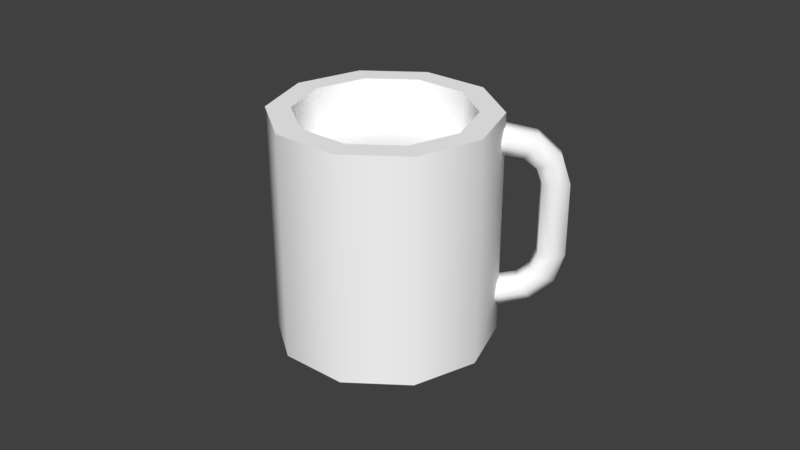 # Source: Cup.blend  (saved by Blender 2.78.0; exported with 4.5.12 LTS)
import bpy
from mathutils import Matrix  # noqa: F401  (used for matrix-valued properties, if any)

bpy.ops.wm.read_factory_settings(use_empty=True)
scene = bpy.context.scene
scene.name = 'Scene'

# ---- collections
col_collection_1 = bpy.data.collections.new('Collection 1'); scene.collection.children.link(col_collection_1)

# ---- materials (node trees are filled in below, after node groups)
mat_material = bpy.data.materials.new('Material')
mat_material.alpha_threshold = 0.0
mat_material.use_transparent_shadow = False
mat_material.diffuse_color = (1.0, 1.0, 1.0, 1.0)
mat_material.roughness = 0.5

# ---- material node trees

# ---- world
world_world = bpy.data.worlds.new('World'); scene.world = world_world
world_world.color = (0.05088, 0.05088, 0.05088)
world_world.use_sun_shadow = False
world_world.sun_shadow_jitter_overblur = 0.0
world_world.cycles.sampling_method = 'MANUAL'

# ---- meshes
me_mk2crewcabin_000 = bpy.data.meshes.new('Mk2CrewCabin.000')
me_mk2crewcabin_000.from_pydata([(-0.02172, 0.05493, 0.01654), (-0.0085, 0.05493, 0.02622), (0.007884, 0.05493, 0.02628), (-0.0216, 0.05493, -0.01463), (-0.02172, 0.06892, 0.01654), (-0.0085, 0.06892, 0.02622), (0.007884, 0.06892, 0.02628), (0.0263, 0.05493, 0.001137), (-0.02672, 0.05493, 0.0009359), (-0.02672, 0.06892, 0.0009359), (-0.02771, 0.06893, 0.02086), (-0.01081, 0.06892, 0.03324), (0.02117, 0.05493, 0.0167), (0.02117, 0.06892, 0.0167), (0.01014, 0.06892, 0.03332), (0.008075, 0.05493, -0.02414), (-0.0216, 0.06892, -0.01463), (-0.03411, 0.06893, 0.0009079), (-0.02771, -0.00134, 0.02086), (-0.01081, -0.00134, 0.03324), (0.0263, 0.06892, 0.001137), (0.02714, 0.06892, 0.02107), (0.01014, -0.00134, 0.03332), (-0.008309, 0.05493, -0.02421), (0.02129, 0.05493, -0.01446), (-0.008309, 0.06892, -0.02421), (-0.02756, 0.06893, -0.01899), (-0.03411, -0.00134, 0.0009078), (0.02129, 0.06892, -0.01446), (0.03369, 0.06892, 0.001165), (0.02714, -0.00134, 0.02107), (0.008075, 0.06892, -0.02414), (-0.02756, -0.00134, -0.01899), (0.02729, 0.06892, -0.01879), (0.03369, -0.00134, 0.001165), (0.01039, 0.06892, -0.03117), (-0.01057, 0.06892, -0.03124), (-0.01057, -0.00134, -0.03124), (0.02729, -0.00134, -0.01879), (0.01039, -0.00134, -0.03117), (0.0431, 0.04771, -0.02954), (0.0431, 0.02487, -0.02954), (0.0402, 0.02487, -0.03324), (0.0402, 0.04771, -0.03324), (0.03801, 0.05652, -0.03151), (0.04091, 0.05652, -0.02782), (0.04091, 0.01606, -0.02782), (0.03801, 0.01606, -0.03151), (0.03555, 0.02487, -0.03257), (0.03555, 0.04771, -0.03257), (0.03959, 0.05449, -0.0238), (0.03555, 0.06276, -0.02361), (0.03379, 0.01809, -0.03118), (0.04135, 0.02487, -0.02518), (0.03555, 0.009818, -0.02361), (0.03264, 0.009818, -0.0273), (0.0338, 0.02487, -0.02821), (0.0338, 0.04771, -0.02821), (0.04135, 0.04771, -0.02518), (0.0354, 0.05924, -0.0205), (0.03379, 0.05449, -0.03118), (0.03264, 0.06276, -0.0273), (0.02959, 0.01334, -0.02789), (0.03959, 0.01809, -0.0238), (0.02845, 0.007825, -0.01803), (0.02555, 0.007825, -0.02172), (0.03247, 0.02012, -0.02716), (0.03671, 0.02487, -0.02452), (0.03671, 0.04771, -0.02452), (0.03537, 0.05246, -0.02347), (0.03235, 0.05572, -0.02109), (0.02555, 0.06476, -0.02172), (0.02845, 0.06476, -0.01803), (0.0299, 0.06069, -0.01618), (0.02945, 0.01686, -0.02479), (0.0241, 0.01189, -0.02357), (0.0354, 0.01334, -0.0205), (0.02572, 0.007825, -0.01588), (0.02282, 0.007825, -0.01958), (0.03247, 0.05246, -0.02716), (0.03537, 0.02012, -0.02347), (0.02845, 0.05662, -0.01803), (0.02959, 0.05924, -0.02789), (0.02282, 0.06476, -0.01958), (0.02572, 0.06476, -0.01588), (0.02555, 0.01596, -0.02172), (0.02137, 0.01189, -0.02142), (0.0299, 0.01189, -0.01618), (0.03235, 0.01686, -0.02109), (0.02945, 0.05572, -0.02479), (0.02555, 0.05662, -0.02172), (0.02717, 0.06069, -0.01404), (0.0241, 0.06069, -0.02357), (0.02137, 0.06069, -0.02142), (0.02572, 0.05662, -0.01588), (0.02845, 0.01596, -0.01803), (0.02282, 0.01596, -0.01958), (0.02717, 0.01189, -0.01404), (0.02282, 0.05662, -0.01958), (0.02572, 0.01596, -0.01588)], [], [(12, 7, 24, 15, 23, 3, 8, 0, 1, 2), (1, 0, 4, 5), (2, 1, 5, 6), (0, 8, 9, 4), (5, 4, 10, 11), (12, 2, 6, 13), (6, 5, 11, 14), (8, 3, 16, 9), (4, 9, 17, 10), (18, 19, 11, 10), (7, 12, 13, 20), (13, 6, 14, 21), (19, 22, 14, 11), (3, 23, 25, 16), (9, 16, 26, 17), (27, 18, 10, 17), (24, 7, 20, 28), (20, 13, 21, 29), (22, 30, 21, 14), (23, 15, 31, 25), (15, 24, 28, 31), (16, 25, 36, 26), (32, 27, 17, 26), (28, 20, 29, 33), (30, 34, 29, 21), (25, 31, 35, 36), (31, 28, 33, 35), (37, 32, 26, 36), (34, 38, 33, 29), (39, 37, 36, 35), (38, 39, 35, 33), (40, 41, 42, 43), (40, 43, 44, 45), (42, 41, 46, 47), (43, 42, 48, 49), (45, 50, 58, 40), (43, 49, 60, 44), (45, 44, 61, 51), (47, 52, 48, 42), (41, 53, 63, 46), (47, 46, 54, 55), (49, 48, 56, 57), (50, 45, 51, 59), (52, 47, 55, 62), (46, 63, 76, 54), (55, 54, 64, 65), (52, 66, 56, 48), (49, 57, 79, 60), (57, 56, 67, 68), (41, 40, 58, 53), (50, 69, 68, 58), (59, 70, 69, 50), (44, 60, 82, 61), (51, 61, 71, 72), (59, 51, 72, 73), (62, 74, 66, 52), (53, 67, 80, 63), (62, 55, 65, 75), (54, 76, 87, 64), (65, 64, 77, 78), (66, 80, 67, 56), (57, 68, 69, 79), (68, 67, 53, 58), (70, 59, 73, 81), (61, 82, 92, 71), (72, 71, 83, 84), (74, 62, 75, 85), (63, 80, 88, 76), (75, 65, 78, 86), (64, 87, 97, 77), (80, 66, 74, 88), (60, 79, 89, 82), (79, 69, 70, 89), (81, 90, 89, 70), (73, 72, 84, 91), (71, 92, 93, 83), (81, 73, 91, 94), (85, 95, 88, 74), (85, 75, 86, 96), (76, 88, 95, 87), (90, 81, 94, 98), (82, 89, 90, 92), (92, 90, 98, 93), (95, 85, 96, 99), (87, 95, 99, 97)])
me_mk2crewcabin_000.polygons.foreach_set('use_smooth', [True] * 85)
_k = set([(0, 1), (0, 8), (1, 2), (2, 12), (3, 8), (3, 23), (4, 5), (4, 9), (5, 6), (6, 13), (7, 12), (7, 24), (9, 16), (10, 11), (10, 17), (11, 14), (13, 20), (14, 21), (15, 23), (15, 24), (16, 25), (17, 26), (20, 28), (21, 29), (25, 31), (26, 36), (28, 31), (29, 33), (33, 35), (35, 36)])
me_mk2crewcabin_000.attributes.new('sharp_edge', 'BOOLEAN', 'EDGE').data.foreach_set('value', [ (min(e.vertices), max(e.vertices)) in _k for e in me_mk2crewcabin_000.edges])
_uv = me_mk2crewcabin_000.uv_layers.new(name='UVMap')
_uv.uv.foreach_set('vector', [0.1644, 0.7585, 0.1678, 0.7688, 0.1644, 0.779, 0.1557, 0.7853, 0.1449, 0.7853, 0.1362, 0.779, 0.1329, 0.7688, 0.1362, 0.7585, 0.1449, 0.7522, 0.1557, 0.7522, 0.1854, 0.8086, 0.1807, 0.8122, 0.1748, 0.8077, 0.1835, 0.8022, 0.1914, 0.809, 0.1854, 0.8086, 0.1835, 0.8022, 0.1936, 0.8021, 0.1807, 0.8122, 0.1793, 0.8179, 0.1705, 0.8181, 0.1748, 0.8077, 0.1835, 0.8022, 0.1748, 0.8077, 0.171, 0.8046, 0.1824, 0.7979, 0.1963, 0.813, 0.1914, 0.809, 0.1936, 0.8021, 0.2024, 0.8081, 0.1936, 0.8021, 0.1835, 0.8022, 0.1824, 0.7979, 0.195, 0.7979, 0.1793, 0.8179, 0.181, 0.8239, 0.1746, 0.829, 0.1705, 0.8181, 0.1748, 0.8077, 0.1705, 0.8181, 0.1657, 0.818, 0.171, 0.8046, 0.1117, 0.8464, 0.09726, 0.8464, 0.09726, 0.7979, 0.1117, 0.7979, 0.1986, 0.8186, 0.1963, 0.813, 0.2024, 0.8081, 0.2064, 0.8182, 0.2024, 0.8081, 0.1936, 0.8021, 0.195, 0.7979, 0.2061, 0.8053, 0.09726, 0.8464, 0.08279, 0.8464, 0.08279, 0.7979, 0.09726, 0.7979, 0.181, 0.8239, 0.186, 0.8277, 0.184, 0.8351, 0.1746, 0.829, 0.1705, 0.8181, 0.1746, 0.829, 0.1706, 0.832, 0.1657, 0.818, 0.1262, 0.8464, 0.1117, 0.8464, 0.1117, 0.7979, 0.1262, 0.7979, 0.197, 0.8244, 0.1986, 0.8186, 0.2064, 0.8182, 0.2028, 0.8283, 0.2064, 0.8182, 0.2024, 0.8081, 0.2061, 0.8053, 0.211, 0.8182, 0.08279, 0.8464, 0.06832, 0.8464, 0.06832, 0.7979, 0.08279, 0.7979, 0.186, 0.8277, 0.1921, 0.8278, 0.1947, 0.8347, 0.184, 0.8351, 0.1921, 0.8278, 0.197, 0.8244, 0.2028, 0.8283, 0.1947, 0.8347, 0.1746, 0.829, 0.184, 0.8351, 0.1827, 0.8399, 0.1706, 0.832, 0.1407, 0.8464, 0.1262, 0.8464, 0.1262, 0.7979, 0.1407, 0.7979, 0.2028, 0.8283, 0.2064, 0.8182, 0.211, 0.8182, 0.2064, 0.8308, 0.06832, 0.8464, 0.05385, 0.8464, 0.05385, 0.7979, 0.06832, 0.7979, 0.184, 0.8351, 0.1947, 0.8347, 0.1964, 0.8389, 0.1827, 0.8399, 0.1947, 0.8347, 0.2028, 0.8283, 0.2064, 0.8308, 0.1964, 0.8389, 0.1551, 0.8464, 0.1407, 0.8464, 0.1407, 0.7979, 0.1551, 0.7979, 0.05385, 0.8464, 0.03938, 0.8464, 0.03938, 0.7979, 0.05385, 0.7979, 0.02491, 0.8464, 0.01044, 0.8464, 0.01044, 0.7979, 0.02491, 0.7979, 0.03938, 0.8464, 0.02491, 0.8464, 0.02491, 0.7979, 0.03938, 0.7979, 0.08078, 0.7624, 0.04817, 0.7624, 0.04817, 0.7564, 0.08078, 0.7564, 0.08078, 0.7624, 0.08078, 0.7564, 0.09053, 0.7564, 0.09053, 0.7624, 0.04817, 0.7564, 0.04817, 0.7624, 0.03812, 0.7624, 0.03812, 0.7564, 0.08078, 0.7564, 0.04817, 0.7564, 0.04817, 0.7503, 0.08078, 0.7503, 0.09053, 0.7624, 0.09053, 0.7682, 0.08078, 0.7682, 0.08078, 0.7624, 0.08078, 0.7564, 0.08078, 0.7503, 0.09053, 0.7503, 0.09053, 0.7564, 0.09053, 0.7624, 0.09053, 0.7564, 0.09981, 0.7564, 0.09981, 0.7624, 0.03812, 0.7564, 0.03812, 0.7503, 0.04817, 0.7503, 0.04817, 0.7564, 0.04817, 0.7624, 0.04817, 0.7682, 0.03812, 0.7682, 0.03812, 0.7624, 0.03812, 0.7564, 0.03812, 0.7624, 0.02892, 0.7624, 0.02892, 0.7564, 0.08078, 0.7878, 0.04817, 0.7878, 0.04817, 0.7815, 0.08078, 0.7815, 0.09053, 0.7682, 0.09053, 0.7624, 0.09981, 0.7624, 0.09981, 0.7682, 0.03812, 0.7503, 0.03812, 0.7564, 0.02892, 0.7564, 0.02892, 0.7503, 0.03812, 0.7624, 0.03812, 0.7682, 0.02892, 0.7682, 0.02892, 0.7624, 0.02892, 0.7564, 0.02892, 0.7624, 0.0203, 0.7624, 0.0203, 0.7564, 0.03812, 0.7878, 0.03812, 0.7815, 0.04817, 0.7815, 0.04817, 0.7878, 0.08078, 0.7878, 0.08078, 0.7815, 0.09053, 0.7815, 0.09053, 0.7878, 0.08078, 0.7815, 0.04817, 0.7815, 0.04817, 0.7746, 0.08078, 0.7746, 0.04817, 0.7624, 0.08078, 0.7624, 0.08078, 0.7682, 0.04817, 0.7682, 0.09053, 0.7682, 0.09053, 0.7746, 0.08078, 0.7746, 0.08078, 0.7682, 0.09981, 0.7682, 0.09981, 0.7746, 0.09053, 0.7746, 0.09053, 0.7682, 0.09053, 0.7564, 0.09053, 0.7503, 0.09981, 0.7503, 0.09981, 0.7564, 0.09981, 0.7624, 0.09981, 0.7564, 0.1085, 0.7564, 0.1085, 0.7624, 0.09981, 0.7682, 0.09981, 0.7624, 0.1085, 0.7624, 0.1085, 0.7682, 0.02892, 0.7878, 0.02892, 0.7815, 0.03812, 0.7815, 0.03812, 0.7878, 0.04817, 0.7682, 0.04817, 0.7746, 0.03812, 0.7746, 0.03812, 0.7682, 0.02892, 0.7503, 0.02892, 0.7564, 0.0203, 0.7564, 0.0203, 0.7503, 0.02892, 0.7624, 0.02892, 0.7682, 0.0203, 0.7682, 0.0203, 0.7624, 0.0203, 0.7564, 0.0203, 0.7624, 0.01593, 0.7624, 0.01593, 0.7564, 0.03812, 0.7815, 0.03812, 0.7746, 0.04817, 0.7746, 0.04817, 0.7815, 0.08078, 0.7815, 0.08078, 0.7746, 0.09053, 0.7746, 0.09053, 0.7815, 0.08078, 0.7746, 0.04817, 0.7746, 0.04817, 0.7682, 0.08078, 0.7682, 0.09981, 0.7746, 0.09981, 0.7682, 0.1085, 0.7682, 0.1085, 0.7746, 0.09981, 0.7564, 0.09981, 0.7503, 0.1085, 0.7503, 0.1085, 0.7564, 0.1085, 0.7624, 0.1085, 0.7564, 0.1129, 0.7564, 0.1129, 0.7624, 0.02892, 0.7815, 0.02892, 0.7878, 0.0203, 0.7878, 0.0203, 0.7815, 0.03812, 0.7682, 0.03812, 0.7746, 0.02892, 0.7746, 0.02892, 0.7682, 0.0203, 0.7503, 0.0203, 0.7564, 0.01593, 0.7564, 0.01593, 0.7503, 0.0203, 0.7624, 0.0203, 0.7682, 0.01593, 0.7682, 0.01593, 0.7624, 0.03812, 0.7746, 0.03812, 0.7815, 0.02892, 0.7815, 0.02892, 0.7746, 0.09053, 0.7878, 0.09053, 0.7815, 0.09981, 0.7815, 0.09981, 0.7878, 0.09053, 0.7815, 0.09053, 0.7746, 0.09981, 0.7746, 0.09981, 0.7815, 0.1085, 0.7746, 0.1085, 0.7815, 0.09981, 0.7815, 0.09981, 0.7746, 0.1085, 0.7682, 0.1085, 0.7624, 0.1129, 0.7624, 0.1129, 0.7682, 0.1085, 0.7564, 0.1085, 0.7503, 0.1129, 0.7503, 0.1129, 0.7564, 0.1085, 0.7746, 0.1085, 0.7682, 0.1129, 0.7682, 0.1129, 0.7746, 0.0203, 0.7815, 0.0203, 0.7746, 0.02892, 0.7746, 0.02892, 0.7815, 0.0203, 0.7815, 0.0203, 0.7878, 0.01593, 0.7878, 0.01593, 0.7815, 0.02892, 0.7682, 0.02892, 0.7746, 0.0203, 0.7746, 0.0203, 0.7682, 0.1085, 0.7815, 0.1085, 0.7746, 0.1129, 0.7746, 0.1129, 0.7815, 0.09981, 0.7878, 0.09981, 0.7815, 0.1085, 0.7815, 0.1085, 0.7878, 0.1085, 0.7878, 0.1085, 0.7815, 0.1129, 0.7815, 0.1129, 0.7878, 0.0203, 0.7746, 0.0203, 0.7815, 0.01593, 0.7815, 0.01593, 0.7746, 0.0203, 0.7682, 0.0203, 0.7746, 0.01593, 0.7746, 0.01593, 0.7682])
me_mk2crewcabin_000.materials.append(mat_material)
me_mk2crewcabin_000.use_remesh_preserve_volume = False
me_mk2crewcabin_000.use_remesh_preserve_attributes = False
me_mk2crewcabin_000.use_mirror_vertex_groups = False
me_mk2crewcabin_000.update()
me_mk2crewcabin_000.normals_split_custom_set([tuple(v) for v in zip(*[iter([9.518e-07, 1.0, 1.409e-07, 9.518e-07, 1.0, 1.409e-07, 9.518e-07, 1.0, 1.409e-07, 9.518e-07, 1.0, 1.409e-07, 9.518e-07, 1.0, 1.409e-07, 9.518e-07, 1.0, 1.409e-07, 9.518e-07, 1.0, 1.409e-07, 9.518e-07, 1.0, 1.409e-07, 9.518e-07, 1.0, 1.409e-07, 9.518e-07, 1.0, 1.409e-07, 0.3126, -7.069e-06, -0.9499, 0.8112, -1.471e-05, -0.5847, 0.8112, -1.471e-05, -0.5847, 0.3126, -7.069e-06, -0.9499, -0.3054, -1.098e-06, -0.9522, 0.3126, -7.069e-06, -0.9499, 0.3126, -7.069e-06, -0.9499, -0.3054, -1.098e-06, -0.9522, 0.8112, -1.471e-05, -0.5847, 1.0, -1.348e-05, 0.003792, 1.0, -1.348e-05, 0.003792, 0.8112, -1.471e-05, -0.5847, 1.896e-06, 1.0, -8.871e-07, 5.934e-06, 1.0, -2.772e-06, 5.934e-06, 1.0, -2.772e-06, 1.897e-06, 1.0, -8.872e-07, -0.8068, 4.671e-07, -0.5909, -0.3054, -1.098e-06, -0.9522, -0.3054, -1.098e-06, -0.9522, -0.8068, 4.671e-07, -0.5909, 0.0, 1.0, 4.436e-07, 1.896e-06, 1.0, -8.871e-07, 1.897e-06, 1.0, -8.872e-07, 0.0, 1.0, 4.436e-07, 1.0, -1.348e-05, 0.003792, 0.8068, -7.44e-06, 0.5908, 0.8068, -7.44e-06, 0.5908, 1.0, -1.348e-05, 0.003792, 5.934e-06, 1.0, -2.772e-06, 8.064e-06, 1.0, 1.846e-11, 8.064e-06, 1.0, 7.69e-12, 5.934e-06, 1.0, -2.772e-06, -0.8112, 4.157e-08, 0.5847, -0.3126, 4.866e-08, 0.9499, -0.3126, 4.866e-08, 0.9499, -0.8112, 4.157e-08, 0.5847, -1.0, 4.671e-07, -0.003794, -0.8068, 4.671e-07, -0.5909, -0.8068, 4.671e-07, -0.5909, -1.0, 4.671e-07, -0.003795, 0.0, 1.0, 0.0, 0.0, 1.0, 4.436e-07, 0.0, 1.0, 4.436e-07, 0.0, 1.0, 0.0, -0.3126, 4.866e-08, 0.9499, 0.3054, -1.592e-07, 0.9522, 0.3054, -1.592e-07, 0.9522, -0.3126, 4.866e-08, 0.9499, 0.8068, -7.44e-06, 0.5908, 0.3054, -3.667e-06, 0.9522, 0.3054, -3.667e-06, 0.9522, 0.8068, -7.44e-06, 0.5908, 8.064e-06, 1.0, 1.846e-11, 5.914e-06, 1.0, 2.772e-06, 5.914e-06, 1.0, 2.772e-06, 8.064e-06, 1.0, 7.69e-12, -1.0, 8.938e-07, -0.003791, -0.8112, 4.157e-08, 0.5847, -0.8112, 4.157e-08, 0.5847, -1.0, 8.938e-07, -0.003791, -0.8112, -1.535e-06, 0.5847, -1.0, 4.671e-07, -0.003794, -1.0, 4.671e-07, -0.003795, -0.8112, -1.535e-06, 0.5847, 0.0, 1.0, 0.0, 0.0, 1.0, 0.0, 0.0, 1.0, 0.0, 0.0, 1.0, 0.0, 0.3054, -1.592e-07, 0.9522, 0.8068, -1.164e-06, 0.5908, 0.8068, -1.164e-06, 0.5908, 0.3054, -1.592e-07, 0.9522, 0.3054, -3.667e-06, 0.9522, -0.3126, -2.499e-06, 0.9499, -0.3126, -2.499e-06, 0.9499, 0.3054, -3.667e-06, 0.9522, -0.3126, -2.499e-06, 0.9499, -0.8112, -1.535e-06, 0.5847, -0.8112, -1.535e-06, 0.5847, -0.3126, -2.499e-06, 0.9499, 5.914e-06, 1.0, 2.772e-06, 1.887e-06, 1.0, 1.774e-06, 1.887e-06, 1.0, 1.774e-06, 5.914e-06, 1.0, 2.772e-06, -0.8068, 1.398e-06, -0.5908, -1.0, 8.938e-07, -0.003791, -1.0, 8.938e-07, -0.003791, -0.8068, 1.398e-06, -0.5908, 0.0, 1.0, 4.436e-07, 0.0, 1.0, 0.0, 0.0, 1.0, 0.0, 0.0, 1.0, 4.436e-07, 0.8068, -1.164e-06, 0.5908, 1.0, -1.85e-06, 0.003794, 1.0, -1.85e-06, 0.003794, 0.8068, -1.164e-06, 0.5908, 1.887e-06, 1.0, 1.774e-06, 0.0, 1.0, 8.872e-07, 0.0, 1.0, 8.872e-07, 1.887e-06, 1.0, 1.774e-06, 0.0, 1.0, 8.872e-07, 0.0, 1.0, 4.436e-07, 0.0, 1.0, 4.436e-07, 0.0, 1.0, 8.872e-07, -0.3054, 9.495e-07, -0.9522, -0.8068, 1.398e-06, -0.5908, -0.8068, 1.398e-06, -0.5908, -0.3054, 9.495e-07, -0.9522, 1.0, -1.85e-06, 0.003794, 0.8112, -7.327e-07, -0.5847, 0.8112, -7.327e-07, -0.5847, 1.0, -1.85e-06, 0.003794, 0.3126, 5.65e-07, -0.9499, -0.3054, 9.495e-07, -0.9522, -0.3054, 9.495e-07, -0.9522, 0.3126, 5.65e-07, -0.9499, 0.8112, -7.327e-07, -0.5847, 0.3126, 5.65e-07, -0.9499, 0.3126, 5.65e-07, -0.9499, 0.8112, -7.327e-07, -0.5847, 0.9785, 0.1313, -0.1594, 0.9785, -0.1313, -0.1594, 0.3861, -0.1313, -0.9131, 0.3861, 0.1313, -0.9131, 0.9785, 0.1313, -0.1594, 0.3861, 0.1313, -0.9131, 0.2976, 0.4753, -0.828, 0.8748, 0.4753, -0.09349, 0.3861, -0.1313, -0.9131, 0.9785, -0.1313, -0.1594, 0.8748, -0.4753, -0.09349, 0.2976, -0.4753, -0.828, 0.3861, 0.1313, -0.9131, 0.3861, -0.1313, -0.9131, -0.5776, -0.01396, -0.8162, -0.5776, 0.01396, -0.8162, 0.8748, 0.4753, -0.09349, 0.6702, 0.04537, 0.7408, 0.6566, 0.01396, 0.7541, 0.9785, 0.1313, -0.1594, 0.3861, 0.1313, -0.9131, -0.5776, 0.01396, -0.8162, -0.5615, 0.04538, -0.8263, 0.2976, 0.4753, -0.828, 0.8748, 0.4753, -0.09349, 0.2976, 0.4753, -0.828, 0.03219, 0.7844, -0.6194, 0.6095, 0.7844, 0.1151, 0.2976, -0.4753, -0.828, -0.5615, -0.04538, -0.8263, -0.5776, -0.01396, -0.8162, 0.3861, -0.1313, -0.9131, 0.9785, -0.1313, -0.1594, 0.6566, -0.01396, 0.7541, 0.6702, -0.04537, 0.7408, 0.8748, -0.4753, -0.09349, 0.2976, -0.4753, -0.828, 0.8748, -0.4753, -0.09349, 0.6095, -0.7844, 0.1151, 0.03219, -0.7844, -0.6194, -0.5776, 0.01396, -0.8162, -0.5776, -0.01396, -0.8162, -0.9832, 0.1484, 0.1065, -0.9832, -0.1484, 0.1065, 0.6702, 0.04537, 0.7408, 0.8748, 0.4753, -0.09349, 0.6095, 0.7844, 0.1151, 0.6451, 0.07387, 0.7606, -0.5615, -0.04538, -0.8263, 0.2976, -0.4753, -0.828, 0.03219, -0.7844, -0.6194, -0.5866, -0.07387, -0.8065, 0.8748, -0.4753, -0.09349, 0.6702, -0.04537, 0.7408, 0.6451, -0.07386, 0.7606, 0.6095, -0.7844, 0.1151, 0.03219, -0.7844, -0.6194, 0.6095, -0.7844, 0.1151, 0.3716, -0.8704, 0.323, -0.226, -0.8704, -0.4374, -0.5615, -0.04538, -0.8263, -0.8782, 0.4783, 0.004768, -0.9832, 0.1484, 0.1065, -0.5776, -0.01396, -0.8162, -0.5776, 0.01396, -0.8162, -0.9832, -0.1484, 0.1065, -0.8782, -0.4783, 0.004773, -0.5615, 0.04538, -0.8263, -0.9832, -0.1484, 0.1065, -0.9832, 0.1484, 0.1065, -0.3358, 0.1484, 0.9302, -0.3358, -0.1484, 0.9302, 0.9785, -0.1313, -0.1594, 0.9785, 0.1313, -0.1594, 0.6566, 0.01396, 0.7541, 0.6566, -0.01396, 0.7541, 0.6702, 0.04537, 0.7408, -0.2121, -0.4783, 0.8522, -0.3358, -0.1484, 0.9302, 0.6566, 0.01396, 0.7541, 0.6451, 0.07387, 0.7606, 0.04893, -0.7609, 0.647, -0.2121, -0.4783, 0.8522, 0.6702, 0.04537, 0.7408, 0.2976, 0.4753, -0.828, -0.5615, 0.04538, -0.8263, -0.5866, 0.07387, -0.8065, 0.03219, 0.7844, -0.6194, 0.6095, 0.7844, 0.1151, 0.03219, 0.7844, -0.6194, -0.226, 0.8704, -0.4374, 0.3716, 0.8704, 0.323, 0.6451, 0.07387, 0.7606, 0.6095, 0.7844, 0.1151, 0.3716, 0.8704, 0.323, 0.6249, 0.03214, 0.7801, -0.5866, -0.07387, -0.8065, -0.6171, 0.7609, -0.2004, -0.8782, 0.4783, 0.004768, -0.5615, -0.04538, -0.8263, 0.6566, -0.01396, 0.7541, -0.3358, 0.1484, 0.9302, -0.2122, 0.4783, 0.8522, 0.6702, -0.04537, 0.7408, -0.5866, -0.07387, -0.8065, 0.03219, -0.7844, -0.6194, -0.226, -0.8704, -0.4374, -0.6103, -0.03215, -0.7915, 0.6095, -0.7844, 0.1151, 0.6451, -0.07386, 0.7606, 0.6249, -0.03214, 0.7801, 0.3716, -0.8704, 0.323, -0.226, -0.8704, -0.4374, 0.3716, -0.8704, 0.323, 0.309, -0.866, 0.3931, -0.309, -0.866, -0.3931, -0.8782, 0.4783, 0.004768, -0.2122, 0.4783, 0.8522, -0.3358, 0.1484, 0.9302, -0.9832, 0.1484, 0.1065, -0.9832, -0.1484, 0.1065, -0.3358, -0.1484, 0.9302, -0.2121, -0.4783, 0.8522, -0.8782, -0.4783, 0.004773, -0.3358, -0.1484, 0.9302, -0.3358, 0.1484, 0.9302, 0.6566, -0.01396, 0.7541, 0.6566, 0.01396, 0.7541, 0.04893, -0.7609, 0.647, 0.6451, 0.07387, 0.7606, 0.6249, 0.03214, 0.7801, 0.2512, -0.8564, 0.4511, 0.03219, 0.7844, -0.6194, -0.5866, 0.07387, -0.8065, -0.6103, 0.03215, -0.7915, -0.226, 0.8704, -0.4374, 0.3716, 0.8704, 0.323, -0.226, 0.8704, -0.4374, -0.309, 0.866, -0.3931, 0.309, 0.866, 0.3931, -0.6171, 0.7609, -0.2004, -0.5866, -0.07387, -0.8065, -0.6103, -0.03215, -0.7915, -0.379, 0.8564, -0.3507, 0.6702, -0.04537, 0.7408, -0.2122, 0.4783, 0.8522, 0.04892, 0.761, 0.647, 0.6451, -0.07386, 0.7606, -0.6103, -0.03215, -0.7915, -0.226, -0.8704, -0.4374, -0.309, -0.866, -0.3931, -0.6179, 3.155e-06, -0.7862, 0.3716, -0.8704, 0.323, 0.6249, -0.03214, 0.7801, 0.6179, 5.346e-06, 0.7862, 0.309, -0.866, 0.3931, -0.2122, 0.4783, 0.8522, -0.8782, 0.4783, 0.004768, -0.6171, 0.7609, -0.2004, 0.04892, 0.761, 0.647, -0.5615, 0.04538, -0.8263, -0.8782, -0.4783, 0.004773, -0.6171, -0.7609, -0.2004, -0.5866, 0.07387, -0.8065, -0.8782, -0.4783, 0.004773, -0.2121, -0.4783, 0.8522, 0.04893, -0.7609, 0.647, -0.6171, -0.7609, -0.2004, 0.2512, -0.8564, 0.4511, -0.379, -0.8564, -0.3507, -0.6171, -0.7609, -0.2004, 0.04893, -0.7609, 0.647, 0.6249, 0.03214, 0.7801, 0.3716, 0.8704, 0.323, 0.309, 0.866, 0.3931, 0.6179, 4.382e-08, 0.7862, -0.226, 0.8704, -0.4374, -0.6103, 0.03215, -0.7915, -0.6179, -1.553e-05, -0.7862, -0.309, 0.866, -0.3931, 0.2512, -0.8564, 0.4511, 0.6249, 0.03214, 0.7801, 0.6179, 4.382e-08, 0.7862, 0.309, -0.866, 0.3931, -0.379, 0.8564, -0.3507, 0.2512, 0.8564, 0.4511, 0.04892, 0.761, 0.647, -0.6171, 0.7609, -0.2004, -0.379, 0.8564, -0.3507, -0.6103, -0.03215, -0.7915, -0.6179, 3.155e-06, -0.7862, -0.309, 0.866, -0.3931, 0.6451, -0.07386, 0.7606, 0.04892, 0.761, 0.647, 0.2512, 0.8564, 0.4511, 0.6249, -0.03214, 0.7801, -0.379, -0.8564, -0.3507, 0.2512, -0.8564, 0.4511, 0.309, -0.866, 0.3931, -0.309, -0.866, -0.3931, -0.5866, 0.07387, -0.8065, -0.6171, -0.7609, -0.2004, -0.379, -0.8564, -0.3507, -0.6103, 0.03215, -0.7915, -0.6103, 0.03215, -0.7915, -0.379, -0.8564, -0.3507, -0.309, -0.866, -0.3931, -0.6179, -1.553e-05, -0.7862, 0.2512, 0.8564, 0.4511, -0.379, 0.8564, -0.3507, -0.309, 0.866, -0.3931, 0.309, 0.866, 0.3931, 0.6249, -0.03214, 0.7801, 0.2512, 0.8564, 0.4511, 0.309, 0.866, 0.3931, 0.6179, 5.346e-06, 0.7862])] * 3)])

# ---- objects
ob_cup = bpy.data.objects.new('Cup', me_mk2crewcabin_000)

# ---- transforms, parenting, visibility, modifiers, constraints
ob_cup.location = (0.0, 0.0, 0.0)
ob_cup.rotation_mode = 'ZYX'
ob_cup.rotation_euler = (1.571, 0.0, -0.0)
ob_cup.lineart.crease_threshold = 0.0
_m = ob_cup.modifiers.new('EdgeSplit', 'EDGE_SPLIT')
_m.use_edge_angle = False

# ---- collection membership
col_collection_1.objects.link(ob_cup)

# ---- scene / render settings (as saved in the file)
scene.frame_start = 1; scene.frame_end = 250; scene.frame_set(0)
scene.render.engine = 'BLENDER_EEVEE_NEXT'
scene.render.resolution_percentage = 50
scene.render.dither_intensity = 0.0
scene.render.bake_margin = 6
scene.cycles.use_denoising = False
scene.cycles.samples = 128
scene.cycles.sampling_pattern = 'TABULATED_SOBOL'
scene.cycles.light_sampling_threshold = 0.0
scene.cycles.use_adaptive_sampling = False
scene.cycles.use_light_tree = False
scene.cycles.blur_glossy = 0.0
scene.cycles.sample_clamp_indirect = 0.0
scene.view_settings.view_transform = 'Standard'
bpy.context.view_layer.update()

# ---- added for rendering (the .blend has no active camera and no usable light): camera, sun
cam_auto = bpy.data.cameras.new('AutoCamera')
cam_auto.lens = 50.0
cam_auto.sensor_width = 36.0
cam_auto.clip_end = 1000.0
ob_auto_camera = bpy.data.objects.new('AutoCamera', cam_auto)
scene.collection.objects.link(ob_auto_camera)
ob_auto_camera.location = (0.189539, -0.222095, 0.181829)
ob_auto_camera.rotation_euler = (1.09748, -7.21219e-08, 0.694738)
scene.camera = ob_auto_camera
light_auto_sun = bpy.data.lights.new('AutoSun', 'SUN')
light_auto_sun.energy = 3.0
light_auto_sun.angle = 0.0523599
ob_auto_sun = bpy.data.objects.new('AutoSun', light_auto_sun)
scene.collection.objects.link(ob_auto_sun)
ob_auto_sun.rotation_euler = (0.872665, 0.174533, 0.523599)
bpy.context.view_layer.update()
